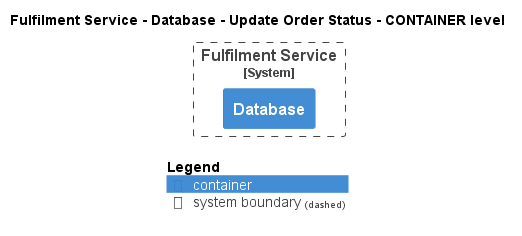

The diagram above was rendered by PlantUML. Its source (embedded in the PNG):
@startuml
!pragma layout smetana
!include ..\..\..\..\..\..\.c4s\C4_Container.puml

AddElementTag("state:new", $bgColor=green, $fontColor=#ffffff, $borderColor=green, $shadowing="False")
AddElementTag("state:changed", $bgColor=orange, $fontColor=#ffffff, $borderColor=orange, $shadowing="False")
AddElementTag("state:removed", $bgColor=red, $fontColor=#ffffff, $borderColor=red, $shadowing="False")

AddRelTag("state:new", $textColor=green, $lineColor=green)
AddRelTag("state:changed", $textColor=orange, $lineColor=orange)
AddRelTag("state:removed", $textColor=red, $lineColor=red)

SHOW_PERSON_PORTRAIT()
LAYOUT_TOP_DOWN()

skinparam linetype polyline

title Fulfilment Service - Database - Update Order Status - CONTAINER level


System_Boundary(ECommercePlatform.SoftwareSystems.FulfilmentService, "Fulfilment Service") {
    Container(ECommercePlatform.SoftwareSystems.FulfilmentService.Containers.Database, "Database", "", "")
}



SHOW_LEGEND()
@enduml